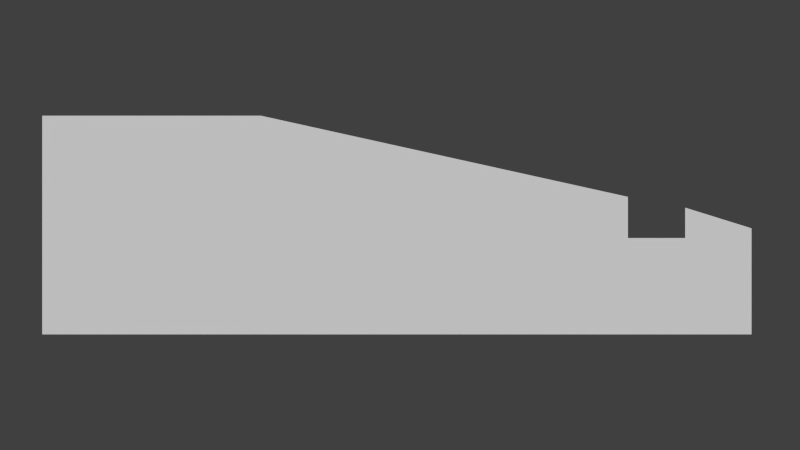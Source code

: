 # Source: Ramp1.blend  (saved by Blender 2.76.0; exported with 4.5.12 LTS)
import bpy
from mathutils import Matrix  # noqa: F401  (used for matrix-valued properties, if any)

bpy.ops.wm.read_factory_settings(use_empty=True)
scene = bpy.context.scene
scene.name = 'Scene'

# ---- collections
col_collection_1 = bpy.data.collections.new('Collection 1'); scene.collection.children.link(col_collection_1)

# ---- world
world_world = bpy.data.worlds.new('World'); scene.world = world_world
world_world.color = (0.05088, 0.05088, 0.05088)
world_world.use_sun_shadow = False
world_world.sun_shadow_jitter_overblur = 0.0
world_world.cycles.sampling_method = 'MANUAL'
world_world.cycles.sample_map_resolution = 256

# ---- cameras
cam_camera = bpy.data.cameras.new('Camera')
cam_camera.type = 'ORTHO'
cam_camera.clip_end = 100.0
cam_camera.lens = 35.0
cam_camera.sensor_width = 32.0
cam_camera.sensor_height = 18.0
cam_camera.ortho_scale = 7.314
cam_camera.dof.focus_distance = 0.0
cam_camera.dof.aperture_fstop = 128.0

# ---- meshes
me_cube = bpy.data.meshes.new('Cube')
me_cube.from_pydata([(-1.0, -1.0, -1.0), (-1.0, -1.0, 1.0), (-1.0, 1.0, -1.0), (-1.0, 1.0, 1.0), (1.0, -1.0, -1.0), (1.0, -1.0, 1.0), (1.0, 1.0, -1.0), (1.0, 1.0, 1.0), (4.355, -1.0, -1.0), (4.355, -1.0, 0.2582), (4.355, -1.0, -1.0), (4.355, -1.0, -0.1184), (4.878, -1.0, -1.0), (4.878, -1.0, -0.1184), (4.878, -1.0, -1.0), (4.878, -1.0, 0.1594), (5.485, -1.0, -1.0), (5.485, -1.0, -0.02965)], [], [(1, 3, 2, 0), (3, 7, 6, 2), (7, 5, 4, 6), (5, 1, 0, 4), (0, 2, 6, 4), (5, 7, 3, 1), (5, 4, 8, 9), (9, 8, 10, 11), (11, 10, 12, 13), (13, 12, 14, 15), (15, 14, 16, 17)])
me_cube.use_remesh_preserve_volume = False
me_cube.use_remesh_preserve_attributes = False
me_cube.use_mirror_vertex_groups = False
me_cube.update()

# ---- objects
ob_cube = bpy.data.objects.new('Cube', me_cube)
ob_camera = bpy.data.objects.new('Camera', cam_camera)

# ---- transforms, parenting, visibility, modifiers, constraints
ob_cube.location = (-2.271, 0.0, 0.0)
ob_cube.lineart.crease_threshold = 0.0
ob_camera.location = (0.0, -2.718, 0.0)
ob_camera.rotation_euler = (1.571, 0.0, 0.0)
ob_camera.lock_rotations_4d = False
ob_camera.empty_display_type = 'ARROWS'
ob_camera.color = (0.0, 0.0, 0.0, 0.0)
ob_camera.display_type = 'WIRE'
ob_camera.lineart.crease_threshold = 0.0

# ---- collection membership
col_collection_1.objects.link(ob_cube)
col_collection_1.objects.link(ob_camera)

# ---- scene / render settings (as saved in the file)
scene.camera = ob_camera
scene.frame_start = 1; scene.frame_end = 250; scene.frame_set(1)
scene.render.engine = 'BLENDER_EEVEE_NEXT'
scene.render.resolution_percentage = 50
scene.render.dither_intensity = 0.0
scene.cycles.use_denoising = False
scene.cycles.samples = 10
scene.cycles.sampling_pattern = 'TABULATED_SOBOL'
scene.cycles.light_sampling_threshold = 0.0
scene.cycles.use_adaptive_sampling = False
scene.cycles.use_light_tree = False
scene.cycles.blur_glossy = 0.0
scene.cycles.pixel_filter_type = 'GAUSSIAN'
scene.cycles.sample_clamp_indirect = 0.0
scene.view_settings.view_transform = 'Standard'
bpy.context.view_layer.update()

# ---- added for rendering (the .blend has no usable light): sun
light_auto_sun = bpy.data.lights.new('AutoSun', 'SUN')
light_auto_sun.energy = 3.0
light_auto_sun.angle = 0.0523599
ob_auto_sun = bpy.data.objects.new('AutoSun', light_auto_sun)
scene.collection.objects.link(ob_auto_sun)
ob_auto_sun.rotation_euler = (0.872665, 0.174533, 0.523599)
bpy.context.view_layer.update()
